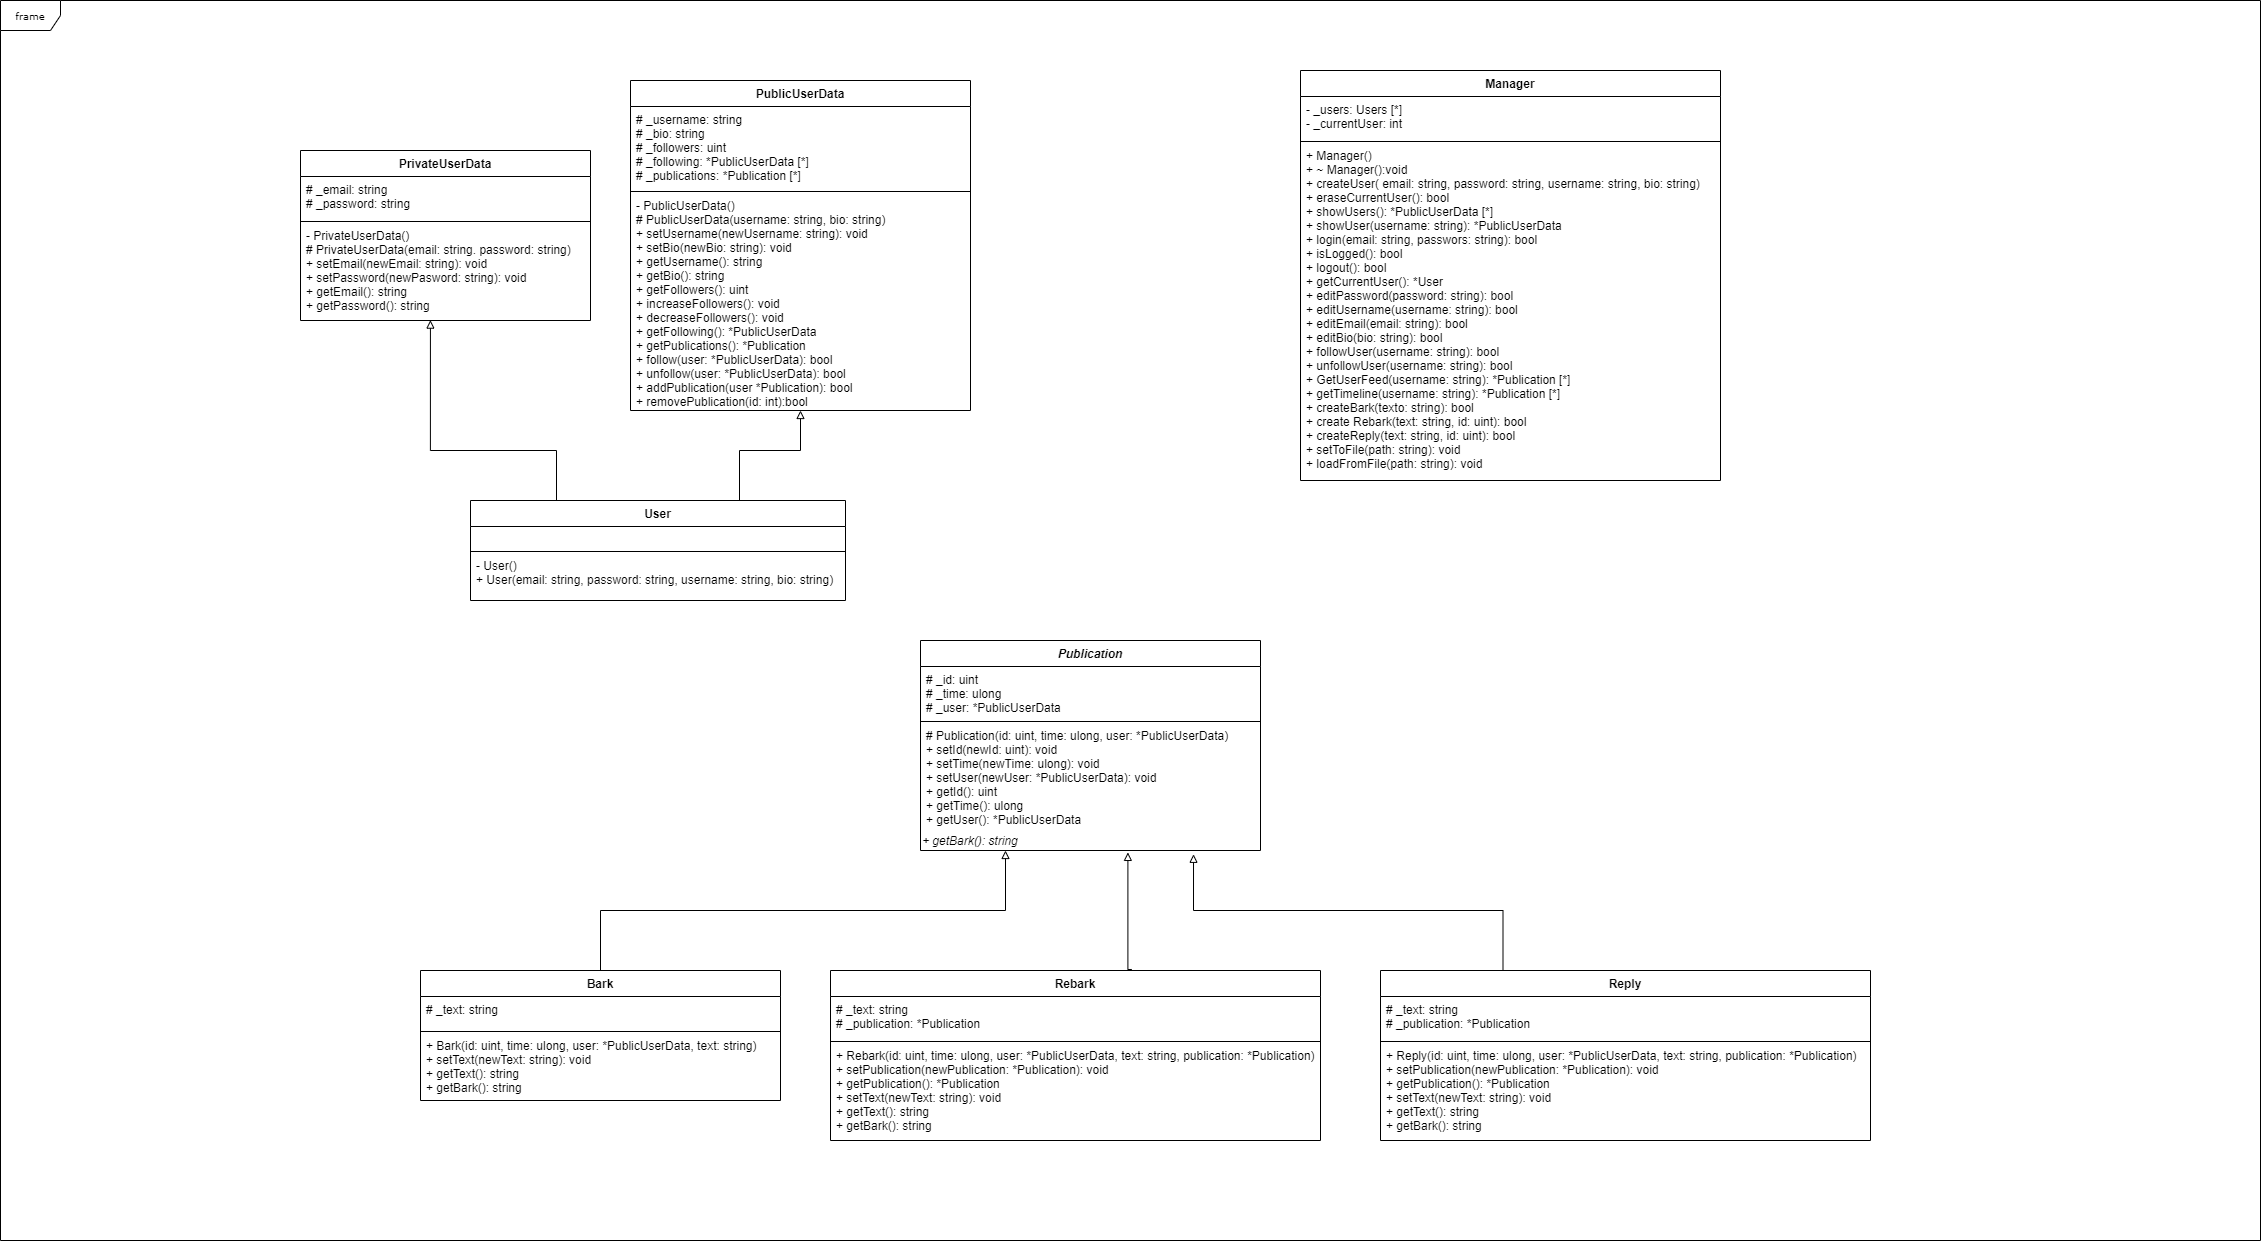

The diagram above was exported from draw.io. Its source (the exported page's mxGraphModel, read from the mxfile embedded in the PNG):
<mxGraphModel dx="1632" dy="1520" grid="1" gridSize="10" guides="1" tooltips="1" connect="1" arrows="1" fold="1" page="1" pageScale="1" pageWidth="850" pageHeight="1100" background="#ffffff" math="0" shadow="0">
  <root>
    <mxCell id="0" />
    <mxCell id="1" parent="0" />
    <mxCell id="17acba5748e5396b-1" value="frame" style="shape=umlFrame;whiteSpace=wrap;html=1;rounded=0;shadow=0;comic=0;labelBackgroundColor=none;strokeWidth=1;fontFamily=Verdana;fontSize=10;align=center;" parent="1" vertex="1">
      <mxGeometry x="-120" y="-20" width="2260" height="1240" as="geometry" />
    </mxCell>
    <mxCell id="vxBLvdArynGJxuBjIxr0-23" style="edgeStyle=orthogonalEdgeStyle;rounded=0;orthogonalLoop=1;jettySize=auto;html=1;exitX=0.25;exitY=0;exitDx=0;exitDy=0;entryX=0.803;entryY=1.19;entryDx=0;entryDy=0;entryPerimeter=0;endArrow=block;endFill=0;" parent="1" source="vxBLvdArynGJxuBjIxr0-19" target="vxBLvdArynGJxuBjIxr0-14" edge="1">
      <mxGeometry relative="1" as="geometry" />
    </mxCell>
    <mxCell id="vxBLvdArynGJxuBjIxr0-13" style="edgeStyle=orthogonalEdgeStyle;rounded=0;orthogonalLoop=1;jettySize=auto;html=1;exitX=0.615;exitY=-0.006;exitDx=0;exitDy=0;endArrow=block;endFill=0;entryX=0.61;entryY=1.095;entryDx=0;entryDy=0;entryPerimeter=0;exitPerimeter=0;" parent="1" source="vxBLvdArynGJxuBjIxr0-6" target="vxBLvdArynGJxuBjIxr0-14" edge="1">
      <mxGeometry relative="1" as="geometry">
        <mxPoint x="739.9999999999995" y="910" as="targetPoint" />
        <Array as="points">
          <mxPoint x="1007" y="949" />
        </Array>
      </mxGeometry>
    </mxCell>
    <mxCell id="vxBLvdArynGJxuBjIxr0-15" style="edgeStyle=orthogonalEdgeStyle;rounded=0;orthogonalLoop=1;jettySize=auto;html=1;exitX=0.5;exitY=0;exitDx=0;exitDy=0;entryX=0.25;entryY=1;entryDx=0;entryDy=0;endArrow=block;endFill=0;" parent="1" source="vxBLvdArynGJxuBjIxr0-2" target="vxBLvdArynGJxuBjIxr0-14" edge="1">
      <mxGeometry relative="1" as="geometry">
        <mxPoint x="515" y="950" as="sourcePoint" />
        <mxPoint x="645" y="900" as="targetPoint" />
      </mxGeometry>
    </mxCell>
    <mxCell id="vxBLvdArynGJxuBjIxr0-32" style="edgeStyle=orthogonalEdgeStyle;rounded=0;orthogonalLoop=1;jettySize=auto;html=1;exitX=0.25;exitY=0;exitDx=0;exitDy=0;entryX=0.448;entryY=0.996;entryDx=0;entryDy=0;entryPerimeter=0;endArrow=block;endFill=0;" parent="1" source="vxBLvdArynGJxuBjIxr0-28" target="um3DY2ln6kd6SF__vK2k-9" edge="1">
      <mxGeometry relative="1" as="geometry">
        <Array as="points">
          <mxPoint x="436" y="480" />
          <mxPoint x="436" y="430" />
          <mxPoint x="310" y="430" />
        </Array>
      </mxGeometry>
    </mxCell>
    <mxCell id="vxBLvdArynGJxuBjIxr0-33" style="edgeStyle=orthogonalEdgeStyle;rounded=0;orthogonalLoop=1;jettySize=auto;html=1;exitX=0.75;exitY=0;exitDx=0;exitDy=0;endArrow=block;endFill=0;" parent="1" source="vxBLvdArynGJxuBjIxr0-28" target="vxBLvdArynGJxuBjIxr0-24" edge="1">
      <mxGeometry relative="1" as="geometry">
        <Array as="points">
          <mxPoint x="619" y="480" />
          <mxPoint x="619" y="430" />
          <mxPoint x="680" y="430" />
        </Array>
      </mxGeometry>
    </mxCell>
    <object label="PublicUserData" User="" id="vxBLvdArynGJxuBjIxr0-24">
      <mxCell style="swimlane;fontStyle=1;align=center;verticalAlign=top;childLayout=stackLayout;horizontal=1;startSize=26;horizontalStack=0;resizeParent=1;resizeParentMax=0;resizeLast=0;collapsible=1;marginBottom=0;" parent="1" vertex="1">
        <mxGeometry x="510" y="60" width="340" height="330" as="geometry">
          <mxRectangle x="220" y="120" width="130" height="26" as="alternateBounds" />
        </mxGeometry>
      </mxCell>
    </object>
    <mxCell id="vxBLvdArynGJxuBjIxr0-25" value="# _username: string&#10;# _bio: string&#10;# _followers: uint&#10;# _following: *PublicUserData [*]&#10;# _publications: *Publication [*]" style="text;strokeColor=none;fillColor=none;align=left;verticalAlign=top;spacingLeft=4;spacingRight=4;overflow=hidden;rotatable=0;points=[[0,0.5],[1,0.5]];portConstraint=eastwest;" parent="vxBLvdArynGJxuBjIxr0-24" vertex="1">
      <mxGeometry y="26" width="340" height="84" as="geometry" />
    </mxCell>
    <mxCell id="vxBLvdArynGJxuBjIxr0-26" value="" style="line;strokeWidth=1;fillColor=none;align=left;verticalAlign=middle;spacingTop=-1;spacingLeft=3;spacingRight=3;rotatable=0;labelPosition=right;points=[];portConstraint=eastwest;" parent="vxBLvdArynGJxuBjIxr0-24" vertex="1">
      <mxGeometry y="110" width="340" height="2" as="geometry" />
    </mxCell>
    <mxCell id="vxBLvdArynGJxuBjIxr0-27" value="- PublicUserData()&#10;# PublicUserData(username: string, bio: string)&#10;+ setUsername(newUsername: string): void&#10;+ setBio(newBio: string): void&#10;+ getUsername(): string&#10;+ getBio(): string&#10;+ getFollowers(): uint&#10;+ increaseFollowers(): void&#10;+ decreaseFollowers(): void&#10;+ getFollowing(): *PublicUserData&#10;+ getPublications(): *Publication&#10;+ follow(user: *PublicUserData): bool&#10;+ unfollow(user: *PublicUserData): bool&#10;+ addPublication(user *Publication): bool&#10;+ removePublication(id: int):bool&#10;&#10;" style="text;strokeColor=none;fillColor=none;align=left;verticalAlign=top;spacingLeft=4;spacingRight=4;overflow=hidden;rotatable=0;points=[[0,0.5],[1,0.5]];portConstraint=eastwest;" parent="vxBLvdArynGJxuBjIxr0-24" vertex="1">
      <mxGeometry y="112" width="340" height="218" as="geometry" />
    </mxCell>
    <object label="PrivateUserData" User="" id="um3DY2ln6kd6SF__vK2k-6">
      <mxCell style="swimlane;fontStyle=1;align=center;verticalAlign=top;childLayout=stackLayout;horizontal=1;startSize=26;horizontalStack=0;resizeParent=1;resizeParentMax=0;resizeLast=0;collapsible=1;marginBottom=0;" parent="1" vertex="1">
        <mxGeometry x="180" y="130" width="290" height="170" as="geometry">
          <mxRectangle x="220" y="120" width="130" height="26" as="alternateBounds" />
        </mxGeometry>
      </mxCell>
    </object>
    <mxCell id="um3DY2ln6kd6SF__vK2k-7" value="# _email: string&#10;# _password: string&#10;" style="text;strokeColor=none;fillColor=none;align=left;verticalAlign=top;spacingLeft=4;spacingRight=4;overflow=hidden;rotatable=0;points=[[0,0.5],[1,0.5]];portConstraint=eastwest;" parent="um3DY2ln6kd6SF__vK2k-6" vertex="1">
      <mxGeometry y="26" width="290" height="44" as="geometry" />
    </mxCell>
    <mxCell id="um3DY2ln6kd6SF__vK2k-8" value="" style="line;strokeWidth=1;fillColor=none;align=left;verticalAlign=middle;spacingTop=-1;spacingLeft=3;spacingRight=3;rotatable=0;labelPosition=right;points=[];portConstraint=eastwest;" parent="um3DY2ln6kd6SF__vK2k-6" vertex="1">
      <mxGeometry y="70" width="290" height="2" as="geometry" />
    </mxCell>
    <mxCell id="um3DY2ln6kd6SF__vK2k-9" value="- PrivateUserData()&#10;# PrivateUserData(email: string. password: string)&#10;+ setEmail(newEmail: string): void&#10;+ setPassword(newPasword: string): void&#10;+ getEmail(): string&#10;+ getPassword(): string&#10;&#10;" style="text;strokeColor=none;fillColor=none;align=left;verticalAlign=top;spacingLeft=4;spacingRight=4;overflow=hidden;rotatable=0;points=[[0,0.5],[1,0.5]];portConstraint=eastwest;" parent="um3DY2ln6kd6SF__vK2k-6" vertex="1">
      <mxGeometry y="72" width="290" height="98" as="geometry" />
    </mxCell>
    <object label="Reply" User="" id="vxBLvdArynGJxuBjIxr0-19">
      <mxCell style="swimlane;fontStyle=1;align=center;verticalAlign=top;childLayout=stackLayout;horizontal=1;startSize=26;horizontalStack=0;resizeParent=1;resizeParentMax=0;resizeLast=0;collapsible=1;marginBottom=0;" parent="1" vertex="1">
        <mxGeometry x="1260" y="950" width="490" height="170" as="geometry">
          <mxRectangle x="220" y="120" width="130" height="26" as="alternateBounds" />
        </mxGeometry>
      </mxCell>
    </object>
    <mxCell id="vxBLvdArynGJxuBjIxr0-20" value="# _text: string&#10;# _publication: *Publication" style="text;strokeColor=none;fillColor=none;align=left;verticalAlign=top;spacingLeft=4;spacingRight=4;overflow=hidden;rotatable=0;points=[[0,0.5],[1,0.5]];portConstraint=eastwest;" parent="vxBLvdArynGJxuBjIxr0-19" vertex="1">
      <mxGeometry y="26" width="490" height="44" as="geometry" />
    </mxCell>
    <mxCell id="vxBLvdArynGJxuBjIxr0-21" value="" style="line;strokeWidth=1;fillColor=none;align=left;verticalAlign=middle;spacingTop=-1;spacingLeft=3;spacingRight=3;rotatable=0;labelPosition=right;points=[];portConstraint=eastwest;" parent="vxBLvdArynGJxuBjIxr0-19" vertex="1">
      <mxGeometry y="70" width="490" height="2" as="geometry" />
    </mxCell>
    <mxCell id="vxBLvdArynGJxuBjIxr0-22" value="+ Reply(id: uint, time: ulong, user: *PublicUserData, text: string, publication: *Publication)&#10;+ setPublication(newPublication: *Publication): void&#10;+ getPublication(): *Publication&#10;+ setText(newText: string): void&#10;+ getText(): string&#10;+ getBark(): string&#10;&#10;" style="text;strokeColor=none;fillColor=none;align=left;verticalAlign=top;spacingLeft=4;spacingRight=4;overflow=hidden;rotatable=0;points=[[0,0.5],[1,0.5]];portConstraint=eastwest;" parent="vxBLvdArynGJxuBjIxr0-19" vertex="1">
      <mxGeometry y="72" width="490" height="98" as="geometry" />
    </mxCell>
    <object label="Bark" User="" id="vxBLvdArynGJxuBjIxr0-2">
      <mxCell style="swimlane;fontStyle=1;align=center;verticalAlign=top;childLayout=stackLayout;horizontal=1;startSize=26;horizontalStack=0;resizeParent=1;resizeParentMax=0;resizeLast=0;collapsible=1;marginBottom=0;" parent="1" vertex="1">
        <mxGeometry x="300" y="950" width="360" height="130" as="geometry">
          <mxRectangle x="220" y="120" width="130" height="26" as="alternateBounds" />
        </mxGeometry>
      </mxCell>
    </object>
    <mxCell id="vxBLvdArynGJxuBjIxr0-3" value="# _text: string&#10;&#10;" style="text;strokeColor=none;fillColor=none;align=left;verticalAlign=top;spacingLeft=4;spacingRight=4;overflow=hidden;rotatable=0;points=[[0,0.5],[1,0.5]];portConstraint=eastwest;" parent="vxBLvdArynGJxuBjIxr0-2" vertex="1">
      <mxGeometry y="26" width="360" height="34" as="geometry" />
    </mxCell>
    <mxCell id="vxBLvdArynGJxuBjIxr0-4" value="" style="line;strokeWidth=1;fillColor=none;align=left;verticalAlign=middle;spacingTop=-1;spacingLeft=3;spacingRight=3;rotatable=0;labelPosition=right;points=[];portConstraint=eastwest;" parent="vxBLvdArynGJxuBjIxr0-2" vertex="1">
      <mxGeometry y="60" width="360" height="2" as="geometry" />
    </mxCell>
    <mxCell id="vxBLvdArynGJxuBjIxr0-5" value="+ Bark(id: uint, time: ulong, user: *PublicUserData, text: string)&#10;+ setText(newText: string): void&#10;+ getText(): string&#10;+ getBark(): string&#10;&#10;" style="text;strokeColor=none;fillColor=none;align=left;verticalAlign=top;spacingLeft=4;spacingRight=4;overflow=hidden;rotatable=0;points=[[0,0.5],[1,0.5]];portConstraint=eastwest;" parent="vxBLvdArynGJxuBjIxr0-2" vertex="1">
      <mxGeometry y="62" width="360" height="68" as="geometry" />
    </mxCell>
    <object label="Rebark" User="" id="vxBLvdArynGJxuBjIxr0-6">
      <mxCell style="swimlane;fontStyle=1;align=center;verticalAlign=top;childLayout=stackLayout;horizontal=1;startSize=26;horizontalStack=0;resizeParent=1;resizeParentMax=0;resizeLast=0;collapsible=1;marginBottom=0;" parent="1" vertex="1">
        <mxGeometry x="710" y="950" width="490" height="170" as="geometry">
          <mxRectangle x="220" y="120" width="130" height="26" as="alternateBounds" />
        </mxGeometry>
      </mxCell>
    </object>
    <mxCell id="vxBLvdArynGJxuBjIxr0-7" value="# _text: string&#10;# _publication: *Publication" style="text;strokeColor=none;fillColor=none;align=left;verticalAlign=top;spacingLeft=4;spacingRight=4;overflow=hidden;rotatable=0;points=[[0,0.5],[1,0.5]];portConstraint=eastwest;" parent="vxBLvdArynGJxuBjIxr0-6" vertex="1">
      <mxGeometry y="26" width="490" height="44" as="geometry" />
    </mxCell>
    <mxCell id="vxBLvdArynGJxuBjIxr0-8" value="" style="line;strokeWidth=1;fillColor=none;align=left;verticalAlign=middle;spacingTop=-1;spacingLeft=3;spacingRight=3;rotatable=0;labelPosition=right;points=[];portConstraint=eastwest;" parent="vxBLvdArynGJxuBjIxr0-6" vertex="1">
      <mxGeometry y="70" width="490" height="2" as="geometry" />
    </mxCell>
    <mxCell id="vxBLvdArynGJxuBjIxr0-9" value="+ Rebark(id: uint, time: ulong, user: *PublicUserData, text: string, publication: *Publication)&#10;+ setPublication(newPublication: *Publication): void&#10;+ getPublication(): *Publication&#10;+ setText(newText: string): void&#10;+ getText(): string&#10;+ getBark(): string&#10;&#10;" style="text;strokeColor=none;fillColor=none;align=left;verticalAlign=top;spacingLeft=4;spacingRight=4;overflow=hidden;rotatable=0;points=[[0,0.5],[1,0.5]];portConstraint=eastwest;" parent="vxBLvdArynGJxuBjIxr0-6" vertex="1">
      <mxGeometry y="72" width="490" height="98" as="geometry" />
    </mxCell>
    <object label="Publication" User="" id="um3DY2ln6kd6SF__vK2k-10">
      <mxCell style="swimlane;fontStyle=3;align=center;verticalAlign=top;childLayout=stackLayout;horizontal=1;startSize=26;horizontalStack=0;resizeParent=1;resizeParentMax=0;resizeLast=0;collapsible=1;marginBottom=0;" parent="1" vertex="1">
        <mxGeometry x="800" y="620" width="340" height="210" as="geometry">
          <mxRectangle x="220" y="120" width="130" height="26" as="alternateBounds" />
        </mxGeometry>
      </mxCell>
    </object>
    <mxCell id="um3DY2ln6kd6SF__vK2k-11" value="# _id: uint&#10;# _time: ulong&#10;# _user: *PublicUserData&#10;" style="text;strokeColor=none;fillColor=none;align=left;verticalAlign=top;spacingLeft=4;spacingRight=4;overflow=hidden;rotatable=0;points=[[0,0.5],[1,0.5]];portConstraint=eastwest;" parent="um3DY2ln6kd6SF__vK2k-10" vertex="1">
      <mxGeometry y="26" width="340" height="54" as="geometry" />
    </mxCell>
    <mxCell id="um3DY2ln6kd6SF__vK2k-12" value="" style="line;strokeWidth=1;fillColor=none;align=left;verticalAlign=middle;spacingTop=-1;spacingLeft=3;spacingRight=3;rotatable=0;labelPosition=right;points=[];portConstraint=eastwest;" parent="um3DY2ln6kd6SF__vK2k-10" vertex="1">
      <mxGeometry y="80" width="340" height="2" as="geometry" />
    </mxCell>
    <mxCell id="um3DY2ln6kd6SF__vK2k-13" value="# Publication(id: uint, time: ulong, user: *PublicUserData)&#10;+ setId(newId: uint): void&#10;+ setTime(newTime: ulong): void&#10;+ setUser(newUser: *PublicUserData): void&#10;+ getId(): uint&#10;+ getTime(): ulong &#10;+ getUser(): *PublicUserData" style="text;strokeColor=none;fillColor=none;align=left;verticalAlign=top;spacingLeft=4;spacingRight=4;overflow=hidden;rotatable=0;points=[[0,0.5],[1,0.5]];portConstraint=eastwest;fontStyle=0" parent="um3DY2ln6kd6SF__vK2k-10" vertex="1">
      <mxGeometry y="82" width="340" height="108" as="geometry" />
    </mxCell>
    <mxCell id="vxBLvdArynGJxuBjIxr0-14" value="&lt;span&gt;&lt;i&gt;+ getBark(): string&lt;/i&gt;&lt;/span&gt;" style="text;html=1;strokeColor=none;fillColor=none;align=left;verticalAlign=middle;whiteSpace=wrap;rounded=0;" parent="um3DY2ln6kd6SF__vK2k-10" vertex="1">
      <mxGeometry y="190" width="340" height="20" as="geometry" />
    </mxCell>
    <object label="Manager" User="" id="vxBLvdArynGJxuBjIxr0-39">
      <mxCell style="swimlane;fontStyle=1;align=center;verticalAlign=top;childLayout=stackLayout;horizontal=1;startSize=26;horizontalStack=0;resizeParent=1;resizeParentMax=0;resizeLast=0;collapsible=1;marginBottom=0;" parent="1" vertex="1">
        <mxGeometry x="1180" y="50" width="420" height="410" as="geometry">
          <mxRectangle x="1180" y="50" width="130" height="26" as="alternateBounds" />
        </mxGeometry>
      </mxCell>
    </object>
    <mxCell id="vxBLvdArynGJxuBjIxr0-40" value="- _users: Users [*]&#10;- _currentUser: int" style="text;strokeColor=none;fillColor=none;align=left;verticalAlign=top;spacingLeft=4;spacingRight=4;overflow=hidden;rotatable=0;points=[[0,0.5],[1,0.5]];portConstraint=eastwest;" parent="vxBLvdArynGJxuBjIxr0-39" vertex="1">
      <mxGeometry y="26" width="420" height="44" as="geometry" />
    </mxCell>
    <mxCell id="vxBLvdArynGJxuBjIxr0-41" value="" style="line;strokeWidth=1;fillColor=none;align=left;verticalAlign=middle;spacingTop=-1;spacingLeft=3;spacingRight=3;rotatable=0;labelPosition=right;points=[];portConstraint=eastwest;" parent="vxBLvdArynGJxuBjIxr0-39" vertex="1">
      <mxGeometry y="70" width="420" height="2" as="geometry" />
    </mxCell>
    <mxCell id="vxBLvdArynGJxuBjIxr0-42" value="+ Manager()&#10;+ ~ Manager():void&#10;+ createUser( email: string, password: string, username: string, bio: string)&#10;+ eraseCurrentUser(): bool&#10;+ showUsers(): *PublicUserData [*]&#10;+ showUser(username: string): *PublicUserData&#10;+ login(email: string, passwors: string): bool&#10;+ isLogged(): bool&#10;+ logout(): bool&#10;+ getCurrentUser(): *User&#10;+ editPassword(password: string): bool&#10;+ editUsername(username: string): bool&#10;+ editEmail(email: string): bool&#10;+ editBio(bio: string): bool&#10;+ followUser(username: string): bool&#10;+ unfollowUser(username: string): bool&#10;+ GetUserFeed(username: string): *Publication [*]&#10;+ getTimeline(username: string): *Publication [*]&#10;+ createBark(texto: string): bool&#10;+ create Rebark(text: string, id: uint): bool&#10;+ createReply(text: string, id: uint): bool&#10;+ setToFile(path: string): void&#10;+ loadFromFile(path: string): void" style="text;strokeColor=none;fillColor=none;align=left;verticalAlign=top;spacingLeft=4;spacingRight=4;overflow=hidden;rotatable=0;points=[[0,0.5],[1,0.5]];portConstraint=eastwest;" parent="vxBLvdArynGJxuBjIxr0-39" vertex="1">
      <mxGeometry y="72" width="420" height="338" as="geometry" />
    </mxCell>
    <object label="User" User="" id="vxBLvdArynGJxuBjIxr0-28">
      <mxCell style="swimlane;fontStyle=1;align=center;verticalAlign=top;childLayout=stackLayout;horizontal=1;startSize=26;horizontalStack=0;resizeParent=1;resizeParentMax=0;resizeLast=0;collapsible=1;marginBottom=0;" parent="1" vertex="1">
        <mxGeometry x="350" y="480" width="375" height="100" as="geometry">
          <mxRectangle x="220" y="120" width="130" height="26" as="alternateBounds" />
        </mxGeometry>
      </mxCell>
    </object>
    <mxCell id="vxBLvdArynGJxuBjIxr0-29" value=" " style="text;strokeColor=none;fillColor=none;align=left;verticalAlign=top;spacingLeft=4;spacingRight=4;overflow=hidden;rotatable=0;points=[[0,0.5],[1,0.5]];portConstraint=eastwest;" parent="vxBLvdArynGJxuBjIxr0-28" vertex="1">
      <mxGeometry y="26" width="375" height="24" as="geometry" />
    </mxCell>
    <mxCell id="vxBLvdArynGJxuBjIxr0-30" value="" style="line;strokeWidth=1;fillColor=none;align=left;verticalAlign=middle;spacingTop=-1;spacingLeft=3;spacingRight=3;rotatable=0;labelPosition=right;points=[];portConstraint=eastwest;" parent="vxBLvdArynGJxuBjIxr0-28" vertex="1">
      <mxGeometry y="50" width="375" height="2" as="geometry" />
    </mxCell>
    <mxCell id="vxBLvdArynGJxuBjIxr0-31" value="- User()&#10;+ User(email: string, password: string, username: string, bio: string)&#10;&#10;" style="text;strokeColor=none;fillColor=none;align=left;verticalAlign=top;spacingLeft=4;spacingRight=4;overflow=hidden;rotatable=0;points=[[0,0.5],[1,0.5]];portConstraint=eastwest;" parent="vxBLvdArynGJxuBjIxr0-28" vertex="1">
      <mxGeometry y="52" width="375" height="48" as="geometry" />
    </mxCell>
  </root>
</mxGraphModel>